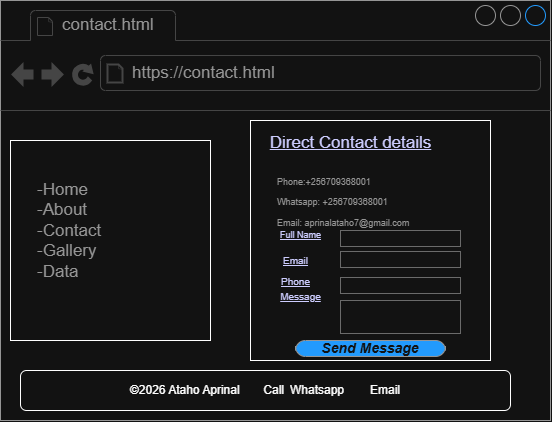

The diagram above was exported from draw.io. Its source (the exported page's mxGraphModel, read from the mxfile embedded in the PNG):
<mxGraphModel dx="1245" dy="512" grid="1" gridSize="10" guides="1" tooltips="1" connect="1" arrows="1" fold="1" page="1" pageScale="1" pageWidth="850" pageHeight="1100" math="0" shadow="0">
  <root>
    <mxCell id="0" />
    <mxCell id="1" parent="0" />
    <mxCell id="yHWyXhs4fq0mBWsPz3g2-1" parent="1" style="strokeWidth=1;shadow=0;dashed=0;align=center;html=1;shape=mxgraph.mockup.containers.browserWindow;rSize=0;strokeColor=#666666;strokeColor2=#008cff;strokeColor3=#c4c4c4;mainText=,;recursiveResize=0;" value="" vertex="1">
      <mxGeometry height="420" width="550" x="80" y="40" as="geometry" />
    </mxCell>
    <mxCell id="yHWyXhs4fq0mBWsPz3g2-2" parent="yHWyXhs4fq0mBWsPz3g2-1" style="strokeWidth=1;shadow=0;dashed=0;align=center;html=1;shape=mxgraph.mockup.containers.anchor;fontSize=17;fontColor=#666666;align=left;whiteSpace=wrap;" value="contact.html" vertex="1">
      <mxGeometry height="26" width="110" x="60" y="12" as="geometry" />
    </mxCell>
    <mxCell id="yHWyXhs4fq0mBWsPz3g2-3" parent="yHWyXhs4fq0mBWsPz3g2-1" style="strokeWidth=1;shadow=0;dashed=0;align=center;html=1;shape=mxgraph.mockup.containers.anchor;rSize=0;fontSize=17;fontColor=#666666;align=left;" value="https://contact.html" vertex="1">
      <mxGeometry height="26" width="250" x="130" y="60" as="geometry" />
    </mxCell>
    <mxCell id="yHWyXhs4fq0mBWsPz3g2-4" parent="yHWyXhs4fq0mBWsPz3g2-1" style="whiteSpace=wrap;html=1;aspect=fixed;" value="" vertex="1">
      <mxGeometry height="200" width="200" x="10" y="140" as="geometry" />
    </mxCell>
    <mxCell id="yHWyXhs4fq0mBWsPz3g2-5" parent="yHWyXhs4fq0mBWsPz3g2-1" style="whiteSpace=wrap;html=1;aspect=fixed;" value="" vertex="1">
      <mxGeometry height="240" width="240" x="250" y="120" as="geometry" />
    </mxCell>
    <mxCell id="yHWyXhs4fq0mBWsPz3g2-6" parent="yHWyXhs4fq0mBWsPz3g2-1" style="rounded=1;whiteSpace=wrap;html=1;roundedPerimeter=1;" value="©2026 Ataho Aprinal&lt;span style=&quot;white-space: pre;&quot;&gt;&#09;&lt;/span&gt;Call&lt;span style=&quot;white-space: pre;&quot;&gt;&#09;&lt;/span&gt;Whatsapp&lt;span style=&quot;white-space: pre;&quot;&gt;&#09;&lt;/span&gt;Email" vertex="1">
      <mxGeometry height="40" width="490" x="20" y="370" as="geometry" />
    </mxCell>
    <mxCell id="yHWyXhs4fq0mBWsPz3g2-7" parent="yHWyXhs4fq0mBWsPz3g2-1" style="strokeWidth=1;shadow=0;dashed=0;align=center;html=1;shape=mxgraph.mockup.text.bulletedList;textColor=#666666;mainText=,,,,;textSize=17;bulletStyle=none;strokeColor=none;fillColor=none;align=left;verticalAlign=top;fontSize=17;fontColor=#666666;" value="-Home&lt;br&gt;-About&lt;br&gt;-Contact&lt;br&gt;-Gallery&lt;div&gt;-Data&lt;/div&gt;" vertex="1">
      <mxGeometry height="135" width="150" x="35" y="173" as="geometry" />
    </mxCell>
    <mxCell id="yHWyXhs4fq0mBWsPz3g2-8" parent="yHWyXhs4fq0mBWsPz3g2-1" style="strokeWidth=1;shadow=0;dashed=0;align=center;html=1;shape=mxgraph.mockup.text.alphanumeric;linkText=;html=1;fontStyle=4;fontSize=17;fontColor=#0000ff;" value="Direct Contact details" vertex="1">
      <mxGeometry height="40" width="120" x="290" y="123" as="geometry" />
    </mxCell>
    <mxCell id="yHWyXhs4fq0mBWsPz3g2-9" parent="yHWyXhs4fq0mBWsPz3g2-1" style="strokeWidth=1;shadow=0;dashed=0;align=center;html=1;shape=mxgraph.mockup.text.bulletedList;textColor=#666666;mainText=,,,,;textSize=17;bulletStyle=none;strokeColor=none;fillColor=none;align=left;verticalAlign=top;fontSize=17;fontColor=#666666;" value="&lt;font style=&quot;font-size: 9px;&quot;&gt;Phone:+256709368001&lt;/font&gt;&lt;div&gt;&lt;span style=&quot;background-color: transparent; color: light-dark(rgb(102, 102, 102), rgb(149, 149, 149));&quot;&gt;&lt;font style=&quot;font-size: 9px;&quot;&gt;Whatsapp: +256709368001&lt;/font&gt;&lt;/span&gt;&lt;div&gt;&lt;font style=&quot;font-size: 9px;&quot;&gt;Email: aprinalataho7@gmail.com&lt;/font&gt;&lt;/div&gt;&lt;/div&gt;" vertex="1">
      <mxGeometry height="67" width="150" x="275" y="163" as="geometry" />
    </mxCell>
    <mxCell id="yHWyXhs4fq0mBWsPz3g2-11" parent="yHWyXhs4fq0mBWsPz3g2-1" style="strokeWidth=1;shadow=0;dashed=0;align=center;html=1;shape=mxgraph.mockup.text.alphanumeric;linkText=;html=1;fontStyle=4;fontSize=17;fontColor=#0000ff;" value="&lt;font style=&quot;font-size: 9px;&quot;&gt;Full Name&lt;/font&gt;" vertex="1">
      <mxGeometry height="26" width="50" x="275" y="220" as="geometry" />
    </mxCell>
    <mxCell id="yHWyXhs4fq0mBWsPz3g2-22" parent="yHWyXhs4fq0mBWsPz3g2-1" style="strokeWidth=1;shadow=0;dashed=0;align=center;html=1;shape=mxgraph.mockup.forms.pwField;strokeColor=#999999;mainText=;align=left;fontColor=#666666;fontSize=17;spacingLeft=3;" value="" vertex="1">
      <mxGeometry height="16" width="120" x="340" y="230" as="geometry" />
    </mxCell>
    <mxCell id="yHWyXhs4fq0mBWsPz3g2-23" parent="yHWyXhs4fq0mBWsPz3g2-1" style="strokeWidth=1;shadow=0;dashed=0;align=center;html=1;shape=mxgraph.mockup.text.alphanumeric;linkText=;html=1;fontStyle=4;fontSize=17;fontColor=#0000ff;" value="&lt;font size=&quot;1&quot;&gt;Email&lt;/font&gt;" vertex="1">
      <mxGeometry height="26" width="50" x="270" y="246" as="geometry" />
    </mxCell>
    <mxCell id="yHWyXhs4fq0mBWsPz3g2-24" parent="yHWyXhs4fq0mBWsPz3g2-1" style="strokeWidth=1;shadow=0;dashed=0;align=center;html=1;shape=mxgraph.mockup.forms.pwField;strokeColor=#999999;mainText=;align=left;fontColor=#666666;fontSize=17;spacingLeft=3;" value="" vertex="1">
      <mxGeometry height="16" width="120" x="340" y="251" as="geometry" />
    </mxCell>
    <mxCell id="yHWyXhs4fq0mBWsPz3g2-25" parent="yHWyXhs4fq0mBWsPz3g2-1" style="strokeWidth=1;shadow=0;dashed=0;align=center;html=1;shape=mxgraph.mockup.text.alphanumeric;linkText=;html=1;fontStyle=4;fontSize=17;fontColor=#0000ff;" value="&lt;font size=&quot;1&quot;&gt;Phone&lt;/font&gt;" vertex="1">
      <mxGeometry height="26" width="50" x="270" y="267" as="geometry" />
    </mxCell>
    <mxCell id="yHWyXhs4fq0mBWsPz3g2-26" parent="yHWyXhs4fq0mBWsPz3g2-1" style="strokeWidth=1;shadow=0;dashed=0;align=center;html=1;shape=mxgraph.mockup.forms.pwField;strokeColor=#999999;mainText=;align=left;fontColor=#666666;fontSize=17;spacingLeft=3;" value="" vertex="1">
      <mxGeometry height="16" width="120" x="340" y="277" as="geometry" />
    </mxCell>
    <mxCell id="yHWyXhs4fq0mBWsPz3g2-27" parent="yHWyXhs4fq0mBWsPz3g2-1" style="strokeWidth=1;shadow=0;dashed=0;align=center;html=1;shape=mxgraph.mockup.text.alphanumeric;linkText=;html=1;fontStyle=4;fontSize=17;fontColor=#0000ff;" value="&lt;font size=&quot;1&quot;&gt;Message&lt;/font&gt;" vertex="1">
      <mxGeometry height="26" width="50" x="275" y="282" as="geometry" />
    </mxCell>
    <mxCell id="yHWyXhs4fq0mBWsPz3g2-28" parent="yHWyXhs4fq0mBWsPz3g2-1" style="strokeWidth=1;shadow=0;dashed=0;align=center;html=1;shape=mxgraph.mockup.forms.pwField;strokeColor=#999999;mainText=;align=left;fontColor=#666666;fontSize=17;spacingLeft=3;" value="" vertex="1">
      <mxGeometry height="33" width="120" x="340" y="300" as="geometry" />
    </mxCell>
    <mxCell id="yHWyXhs4fq0mBWsPz3g2-29" parent="yHWyXhs4fq0mBWsPz3g2-1" style="strokeWidth=1;shadow=0;dashed=0;align=center;html=1;shape=mxgraph.mockup.buttons.button;strokeColor=#666666;fontColor=#ffffff;mainText=;buttonStyle=round;fontSize=17;fontStyle=1;fillColor=#008cff;whiteSpace=wrap;" value="&lt;i&gt;&lt;font style=&quot;font-size: 14px;&quot;&gt;Send Message&lt;/font&gt;&lt;/i&gt;" vertex="1">
      <mxGeometry height="16" width="150" x="295" y="340" as="geometry" />
    </mxCell>
  </root>
</mxGraphModel>